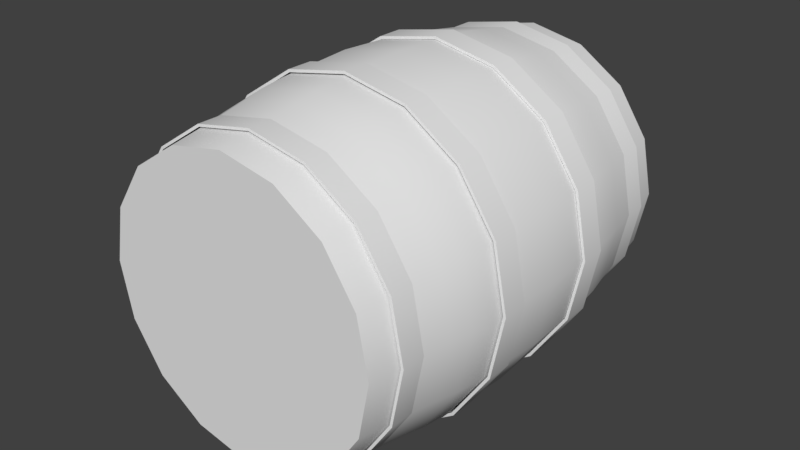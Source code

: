# Source: Tynnyri.blend  (saved by Blender 2.78.0; exported with 4.5.12 LTS)
import bpy
from mathutils import Matrix  # noqa: F401  (used for matrix-valued properties, if any)

bpy.ops.wm.read_factory_settings(use_empty=True)
scene = bpy.context.scene
scene.name = 'Scene'

# ---- collections
col_collection_1 = bpy.data.collections.new('Collection 1'); scene.collection.children.link(col_collection_1)

# ---- node groups
ng_auto_smooth = bpy.data.node_groups.new('Auto Smooth', 'GeometryNodeTree')
_s = ng_auto_smooth.interface.new_socket(name='Geometry', in_out='OUTPUT', socket_type='NodeSocketGeometry')
_s = ng_auto_smooth.interface.new_socket(name='Geometry', in_out='INPUT', socket_type='NodeSocketGeometry')
_s = ng_auto_smooth.interface.new_socket(name='Angle', in_out='INPUT', socket_type='NodeSocketFloat')
_s.subtype = 'ANGLE'
_s.min_value = 0.0
_s.max_value = 3.142
ng_auto_smooth.is_modifier = True
_N = ng_auto_smooth.nodes; _L = ng_auto_smooth.links
n0 = _N.new('NodeGroupOutput'); n0.name = 'Group Output'; n0.location = (480, -100)
n1 = _N.new('NodeGroupInput'); n1.name = 'Group Input'; n1.location = (-420, -300)
n2 = _N.new('NodeGroupInput'); n2.name = 'Group Input.001'; n2.location = (-60, -100)
n3 = _N.new('GeometryNodeSetShadeSmooth'); n3.name = 'Set Shade Smooth'; n3.location = (120, -100)
n3.domain = 'EDGE'
n4 = _N.new('GeometryNodeSetShadeSmooth'); n4.name = 'Set Shade Smooth.001'; n4.location = (300, -100)
n5 = _N.new('GeometryNodeInputMeshEdgeAngle'); n5.name = 'Edge Angle'; n5.location = (-420, -220)
n6 = _N.new('GeometryNodeInputEdgeSmooth'); n6.name = 'Is Edge Smooth'; n6.location = (-60, -160)
n7 = _N.new('GeometryNodeInputShadeSmooth'); n7.name = 'Is Face Smooth'; n7.location = (-240, -340)
n8 = _N.new('FunctionNodeBooleanMath'); n8.name = 'Boolean Math'; n8.location = (-60, -220)
n9 = _N.new('FunctionNodeCompare'); n9.name = 'Compare'; n9.location = (-240, -180)
n9.operation = 'LESS_EQUAL'
_L.new(n5.outputs[0], n9.inputs[0])
_L.new(n4.outputs[0], n0.inputs[0])
_L.new(n1.outputs[1], n9.inputs[1])
_L.new(n9.outputs[0], n8.inputs[0])
_L.new(n7.outputs[0], n8.inputs[1])
_L.new(n2.outputs[0], n3.inputs[0])
_L.new(n6.outputs[0], n3.inputs[1])
_L.new(n3.outputs[0], n4.inputs[0])
_L.new(n8.outputs[0], n3.inputs[2])
n0.is_active_output = True

# ---- world
world_world = bpy.data.worlds.new('World'); scene.world = world_world
world_world.color = (0.05088, 0.05088, 0.05088)
world_world.use_sun_shadow = False
world_world.sun_shadow_jitter_overblur = 0.0
world_world.cycles.sampling_method = 'MANUAL'

# ---- meshes
me_circle_001 = bpy.data.meshes.new('Circle.001')
me_circle_001.from_pydata([(-2.481e-06, 66.46, -15.86), (-25.43, 61.4, -15.86), (-46.99, 46.99, -15.86), (-61.4, 25.43, -15.86), (-66.46, 1.442e-05, -15.86), (-61.4, -25.43, -15.86), (-46.99, -46.99, -15.86), (-25.43, -61.4, -15.86), (1.917e-05, -66.46, -15.86), (25.43, -61.4, -15.86), (46.99, -46.99, -15.86), (61.4, -25.43, -15.86), (66.46, 7.358e-05, -15.86), (61.4, 25.43, -15.86), (46.99, 46.99, -15.86), (25.43, 61.4, -15.86), (-2.436e-06, 67.58, -15.86), (-25.86, 62.44, -15.86), (-47.79, 47.79, -15.86), (-62.44, 25.86, -15.86), (-67.58, 1.414e-05, -15.86), (-62.44, -25.86, -15.86), (-47.79, -47.79, -15.86), (-25.86, -62.44, -15.86), (1.958e-05, -67.58, -15.86), (25.86, -62.44, -15.86), (47.79, -47.79, -15.86), (62.44, -25.86, -15.86), (67.58, 7.43e-05, -15.86), (62.44, 25.86, -15.86), (47.79, 47.79, -15.86), (25.86, 62.44, -15.86), (-2.436e-06, 67.58, -26.48), (-25.86, 62.44, -26.48), (-47.79, 47.79, -26.48), (-62.44, 25.86, -26.48), (-67.58, 1.368e-05, -26.48), (-62.44, -25.86, -26.48), (-47.79, -47.79, -26.48), (-25.86, -62.44, -26.48), (1.958e-05, -67.58, -26.48), (25.86, -62.44, -26.48), (47.79, -47.79, -26.48), (62.44, -25.86, -26.48), (67.58, 7.383e-05, -26.48), (62.44, 25.86, -26.48), (47.79, 47.79, -26.48), (25.86, 62.44, -26.48), (-2.594e-06, 64.21, -26.48), (-24.57, 59.32, -26.48), (-45.4, 45.4, -26.48), (-59.32, 24.57, -26.48), (-64.21, 1.453e-05, -26.48), (-59.32, -24.57, -26.48), (-45.4, -45.4, -26.48), (-24.57, -59.32, -26.48), (1.833e-05, -64.21, -26.48), (24.57, -59.32, -26.48), (45.4, -45.4, -26.48), (59.32, -24.57, -26.48), (64.21, 7.168e-05, -26.48), (59.32, 24.57, -26.48), (45.4, 45.4, -26.48), (24.57, 59.32, -26.48)], [], [(10, 9, 25, 26), (3, 2, 18, 19), (11, 10, 26, 27), (4, 3, 19, 20), (12, 11, 27, 28), (5, 4, 20, 21), (13, 12, 28, 29), (6, 5, 21, 22), (14, 13, 29, 30), (7, 6, 22, 23), (15, 14, 30, 31), (8, 7, 23, 24), (1, 0, 16, 17), (0, 15, 31, 16), (9, 8, 24, 25), (2, 1, 17, 18), (17, 16, 32, 33), (16, 31, 47, 32), (25, 24, 40, 41), (18, 17, 33, 34), (26, 25, 41, 42), (19, 18, 34, 35), (27, 26, 42, 43), (20, 19, 35, 36), (28, 27, 43, 44), (21, 20, 36, 37), (29, 28, 44, 45), (22, 21, 37, 38), (30, 29, 45, 46), (23, 22, 38, 39), (31, 30, 46, 47), (24, 23, 39, 40), (38, 37, 53, 54), (46, 45, 61, 62), (39, 38, 54, 55), (47, 46, 62, 63), (40, 39, 55, 56), (33, 32, 48, 49), (32, 47, 63, 48), (41, 40, 56, 57), (34, 33, 49, 50), (42, 41, 57, 58), (35, 34, 50, 51), (43, 42, 58, 59), (36, 35, 51, 52), (44, 43, 59, 60), (37, 36, 52, 53), (45, 44, 60, 61)])
me_circle_001.polygons.foreach_set('use_smooth', [True] * 48)
me_circle_001.use_remesh_preserve_volume = False
me_circle_001.use_remesh_preserve_attributes = False
me_circle_001.use_mirror_vertex_groups = False
me_circle_001.update()
me_circle = bpy.data.meshes.new('Circle')
me_circle.from_pydata([(-3.09e-06, 58.19, -87.94), (22.27, 53.76, 79.95), (-22.27, 53.76, -87.94), (41.15, 41.15, 79.95), (-41.15, 41.15, -87.94), (53.76, 22.27, 79.95), (-53.76, 22.27, -87.94), (58.19, 7.225e-05, 79.95), (-58.19, 1.311e-05, -87.94), (53.76, -22.27, 79.95), (-53.76, -22.27, -87.94), (41.15, -41.15, 79.95), (-41.15, -41.15, -87.94), (22.27, -53.76, 79.95), (-22.27, -53.76, -87.94), (1.587e-05, -58.19, 79.95), (1.587e-05, -58.19, -87.94), (-22.27, -53.76, 79.95), (22.27, -53.76, -87.94), (-41.15, -41.15, 79.95), (41.15, -41.15, -87.94), (-53.76, -22.27, 79.95), (53.76, -22.27, -87.94), (-58.19, 2.045e-05, 79.95), (58.19, 6.491e-05, -87.94), (-53.76, 22.27, 79.95), (53.76, 22.27, -87.94), (-41.15, 41.15, 79.95), (41.15, 41.15, -87.94), (-22.27, 53.76, 79.95), (22.27, 53.76, -87.94), (-3.09e-06, 58.19, 79.95), (61.13, -25.32, -35.81), (61.13, -25.32, 27.82), (66.17, 7.505e-05, 27.82), (66.17, 7.227e-05, -35.81), (-2.713e-06, 66.17, -35.81), (-2.713e-06, 66.17, 27.82), (-25.32, 61.13, 27.82), (-25.32, 61.13, -35.81), (25.32, 61.13, -35.81), (25.32, 61.13, 27.82), (-66.17, 1.337e-05, -35.81), (-66.17, 1.615e-05, 27.82), (-61.13, -25.32, 27.82), (-61.13, -25.32, -35.81), (1.885e-05, -66.17, -35.81), (1.885e-05, -66.17, 27.82), (25.32, -61.13, 27.82), (25.32, -61.13, -35.81), (61.13, 25.32, 27.82), (61.13, 25.32, -35.81), (-46.79, 46.79, 27.82), (-46.79, 46.79, -35.81), (-46.79, -46.79, 27.82), (-46.79, -46.79, -35.81), (46.79, -46.79, 27.82), (46.79, -46.79, -35.81), (46.79, 46.79, 27.82), (46.79, 46.79, -35.81), (-61.13, 25.32, 27.82), (-61.13, 25.32, -35.81), (-25.32, -61.13, 27.82), (-25.32, -61.13, -35.81), (58.54, -24.25, 46.78), (55.95, -23.18, 63.95), (-2.753e-06, 63.36, 46.78), (-2.935e-06, 60.56, 63.95), (24.25, 58.54, 46.78), (23.18, 55.95, 63.95), (-63.36, 1.778e-05, 46.78), (-60.56, 1.917e-05, 63.95), (1.789e-05, -63.36, 46.78), (1.68e-05, -60.56, 63.95), (60.56, 7.307e-05, 63.95), (63.36, 7.418e-05, 46.78), (-23.18, 55.95, 63.95), (-24.25, 58.54, 46.78), (-55.95, -23.18, 63.95), (-58.54, -24.25, 46.78), (23.18, -55.95, 63.95), (24.25, -58.54, 46.78), (55.95, 23.18, 63.95), (58.54, 24.25, 46.78), (-42.82, 42.82, 63.95), (-44.8, 44.8, 46.78), (-42.82, -42.82, 63.95), (-44.8, -44.8, 46.78), (42.82, -42.82, 63.95), (44.8, -44.8, 46.78), (42.82, 42.82, 63.95), (44.8, 44.8, 46.78), (-55.95, 23.18, 63.95), (-58.54, 24.25, 46.78), (-23.18, -55.95, 63.95), (-24.25, -58.54, 46.78), (63.36, 6.974e-05, -54.77), (60.56, 6.713e-05, -71.94), (-24.25, 58.54, -54.77), (-23.18, 55.95, -71.94), (-58.54, -24.25, -54.77), (-55.95, -23.18, -71.94), (24.25, -58.54, -54.77), (23.18, -55.95, -71.94), (58.54, 24.25, -54.77), (55.95, 23.18, -71.94), (-44.8, 44.8, -54.77), (-42.82, 42.82, -71.94), (-44.8, -44.8, -54.77), (-42.82, -42.82, -71.94), (44.8, -44.8, -54.77), (42.82, -42.82, -71.94), (44.8, 44.8, -54.77), (42.82, 42.82, -71.94), (-58.54, 24.25, -54.77), (-55.95, 23.18, -71.94), (-24.25, -58.54, -54.77), (-23.18, -55.95, -71.94), (55.95, -23.18, -71.94), (58.54, -24.25, -54.77), (-2.935e-06, 60.56, -71.94), (-2.753e-06, 63.36, -54.77), (23.18, 55.95, -71.94), (24.25, 58.54, -54.77), (-60.56, 1.323e-05, -71.94), (-63.36, 1.334e-05, -54.77), (1.68e-05, -60.56, -71.94), (1.789e-05, -63.36, -54.77), (65.05, 7.491e-05, 38.17), (-24.89, 60.1, 38.17), (-60.1, -24.89, 38.17), (24.89, -60.1, 38.17), (60.1, 24.89, 38.17), (-46.0, 46.0, 38.17), (-46.0, -46.0, 38.17), (46.0, -46.0, 38.17), (46.0, 46.0, 38.17), (-60.1, 24.89, 38.17), (-24.89, -60.1, 38.17), (60.1, -24.89, 38.17), (-2.62e-06, 65.05, 38.17), (24.89, 60.1, 38.17), (-65.05, 1.7e-05, 38.17), (1.858e-05, -65.05, 38.17), (60.1, -24.89, -46.17), (-2.62e-06, 65.05, -46.17), (24.89, 60.1, -46.17), (-65.05, 1.332e-05, -46.17), (1.858e-05, -65.05, -46.17), (65.05, 7.122e-05, -46.17), (-24.89, 60.1, -46.17), (-60.1, -24.89, -46.17), (24.89, -60.1, -46.17), (60.1, 24.89, -46.17), (-46.0, 46.0, -46.17), (-46.0, -46.0, -46.17), (46.0, -46.0, -46.17), (46.0, 46.0, -46.17), (-60.1, 24.89, -46.17), (-24.89, -60.1, -46.17), (62.65, -25.95, -3.997), (67.82, 7.474e-05, -3.997), (-2.602e-06, 67.82, -3.997), (-25.95, 62.65, -3.997), (25.95, 62.65, -3.997), (-67.82, 1.438e-05, -3.997), (-62.65, -25.95, -3.997), (1.949e-05, -67.82, -3.997), (25.95, -62.65, -3.997), (62.65, 25.95, -3.997), (-47.95, 47.95, -3.997), (-47.95, -47.95, -3.997), (47.95, -47.95, -3.997), (47.95, 47.95, -3.997), (-62.65, 25.95, -3.997), (-25.95, -62.65, -3.997), (19.12, 46.17, 80.16), (35.34, 35.34, 80.16), (46.17, 19.13, 80.16), (49.98, 6.674e-05, 80.16), (46.17, -19.12, 80.16), (35.34, -35.34, 80.16), (19.13, -46.17, 80.16), (1.306e-05, -49.98, 80.16), (-19.13, -46.17, 80.16), (-35.34, -35.34, 80.16), (-46.17, -19.12, 80.16), (-49.98, 2.225e-05, 80.16), (-46.17, 19.13, 80.16), (-35.34, 35.34, 80.16), (-19.13, 46.17, 80.16), (-3.221e-06, 49.98, 80.16), (19.12, 46.17, 72.02), (35.34, 35.34, 72.02), (46.17, 19.13, 72.02), (49.98, 6.638e-05, 72.02), (46.17, -19.12, 72.02), (35.34, -35.34, 72.02), (19.13, -46.17, 72.02), (1.306e-05, -49.98, 72.02), (-19.13, -46.17, 72.02), (-35.34, -35.34, 72.02), (-46.17, -19.12, 72.02), (-49.98, 2.19e-05, 72.02), (-46.17, 19.13, 72.02), (-35.34, 35.34, 72.02), (-19.13, 46.17, 72.02), (-3.221e-06, 49.98, 72.02)], [], [(74, 7, 9, 65), (76, 29, 31, 67), (67, 31, 1, 69), (78, 21, 23, 71), (80, 13, 15, 73), (82, 5, 7, 74), (84, 27, 29, 76), (86, 19, 21, 78), (88, 11, 13, 80), (90, 3, 5, 82), (92, 25, 27, 84), (94, 17, 19, 86), (65, 9, 11, 88), (69, 1, 3, 90), (71, 23, 25, 92), (73, 15, 17, 94), (148, 46, 63, 159), (167, 47, 62, 175), (147, 42, 61, 158), (165, 43, 60, 174), (146, 40, 59, 157), (164, 41, 58, 173), (144, 32, 57, 156), (160, 33, 56, 172), (159, 63, 55, 155), (175, 62, 54, 171), (158, 61, 53, 154), (174, 60, 52, 170), (157, 59, 51, 153), (173, 58, 50, 169), (156, 57, 49, 152), (172, 56, 48, 168), (155, 55, 45, 151), (171, 54, 44, 166), (154, 53, 39, 150), (170, 52, 38, 163), (153, 51, 35, 149), (169, 50, 34, 161), (152, 49, 46, 148), (168, 48, 47, 167), (151, 45, 42, 147), (166, 44, 43, 165), (145, 36, 40, 146), (162, 37, 41, 164), (150, 39, 36, 145), (163, 38, 37, 162), (149, 35, 32, 144), (161, 34, 33, 160), (143, 72, 95, 138), (72, 73, 94, 95), (142, 70, 93, 137), (70, 71, 92, 93), (141, 68, 91, 136), (68, 69, 90, 91), (139, 64, 89, 135), (64, 65, 88, 89), (138, 95, 87, 134), (95, 94, 86, 87), (137, 93, 85, 133), (93, 92, 84, 85), (136, 91, 83, 132), (91, 90, 82, 83), (135, 89, 81, 131), (89, 88, 80, 81), (134, 87, 79, 130), (87, 86, 78, 79), (133, 85, 77, 129), (85, 84, 76, 77), (132, 83, 75, 128), (83, 82, 74, 75), (131, 81, 72, 143), (81, 80, 73, 72), (130, 79, 70, 142), (79, 78, 71, 70), (140, 66, 68, 141), (66, 67, 69, 68), (129, 77, 66, 140), (77, 76, 67, 66), (128, 75, 64, 139), (75, 74, 65, 64), (24, 97, 118, 22), (97, 96, 119, 118), (2, 99, 120, 0), (99, 98, 121, 120), (0, 120, 122, 30), (120, 121, 123, 122), (10, 101, 124, 8), (101, 100, 125, 124), (18, 103, 126, 16), (103, 102, 127, 126), (26, 105, 97, 24), (105, 104, 96, 97), (4, 107, 99, 2), (107, 106, 98, 99), (12, 109, 101, 10), (109, 108, 100, 101), (20, 111, 103, 18), (111, 110, 102, 103), (28, 113, 105, 26), (113, 112, 104, 105), (6, 115, 107, 4), (115, 114, 106, 107), (14, 117, 109, 12), (117, 116, 108, 109), (22, 118, 111, 20), (118, 119, 110, 111), (30, 122, 113, 28), (122, 123, 112, 113), (8, 124, 115, 6), (124, 125, 114, 115), (16, 126, 117, 14), (126, 127, 116, 117), (34, 128, 139, 33), (38, 129, 140, 37), (37, 140, 141, 41), (44, 130, 142, 43), (48, 131, 143, 47), (50, 132, 128, 34), (52, 133, 129, 38), (54, 134, 130, 44), (56, 135, 131, 48), (58, 136, 132, 50), (60, 137, 133, 52), (62, 138, 134, 54), (33, 139, 135, 56), (41, 141, 136, 58), (43, 142, 137, 60), (47, 143, 138, 62), (96, 149, 144, 119), (98, 150, 145, 121), (121, 145, 146, 123), (100, 151, 147, 125), (102, 152, 148, 127), (104, 153, 149, 96), (106, 154, 150, 98), (108, 155, 151, 100), (110, 156, 152, 102), (112, 157, 153, 104), (114, 158, 154, 106), (116, 159, 155, 108), (119, 144, 156, 110), (123, 146, 157, 112), (125, 147, 158, 114), (127, 148, 159, 116), (35, 161, 160, 32), (39, 163, 162, 36), (36, 162, 164, 40), (45, 166, 165, 42), (49, 168, 167, 46), (51, 169, 161, 35), (53, 170, 163, 39), (55, 171, 166, 45), (57, 172, 168, 49), (59, 173, 169, 51), (61, 174, 170, 53), (63, 175, 171, 55), (32, 160, 172, 57), (40, 164, 173, 59), (42, 165, 174, 61), (46, 167, 175, 63), (15, 183, 184, 17), (23, 187, 188, 25), (1, 176, 177, 3), (9, 180, 181, 11), (17, 184, 185, 19), (25, 188, 189, 27), (3, 177, 178, 5), (11, 181, 182, 13), (19, 185, 186, 21), (27, 189, 190, 29), (5, 178, 179, 7), (13, 182, 183, 15), (21, 186, 187, 23), (31, 191, 176, 1), (29, 190, 191, 31), (7, 179, 180, 9), (188, 204, 205, 189), (181, 197, 198, 182), (189, 205, 206, 190), (182, 198, 199, 183), (191, 207, 192, 176), (190, 206, 207, 191), (183, 199, 200, 184), (176, 192, 193, 177), (184, 200, 201, 185), (177, 193, 194, 178), (185, 201, 202, 186), (178, 194, 195, 179), (186, 202, 203, 187), (179, 195, 196, 180), (187, 203, 204, 188), (180, 196, 197, 181), (2, 0, 18, 16), (4, 2, 16, 14), (6, 4, 14, 12), (8, 6, 12, 10), (20, 18, 0, 30), (22, 20, 30, 28), (24, 22, 28, 26), (207, 200, 199, 192), (192, 199, 198, 193), (193, 198, 197, 194), (194, 197, 196, 195), (200, 207, 206, 201), (201, 206, 205, 202), (202, 205, 204, 203)])
me_circle.polygons.foreach_set('use_smooth', [True] * 206)
me_circle.use_remesh_preserve_volume = False
me_circle.use_remesh_preserve_attributes = False
me_circle.use_mirror_vertex_groups = False
me_circle.update()
me_circle_002 = bpy.data.meshes.new('Circle.002')
me_circle_002.from_pydata([(-2.481e-06, 66.46, -15.86), (-25.43, 61.4, -15.86), (-46.99, 46.99, -15.86), (-61.4, 25.43, -15.86), (-66.46, 1.442e-05, -15.86), (-61.4, -25.43, -15.86), (-46.99, -46.99, -15.86), (-25.43, -61.4, -15.86), (1.917e-05, -66.46, -15.86), (25.43, -61.4, -15.86), (46.99, -46.99, -15.86), (61.4, -25.43, -15.86), (66.46, 7.358e-05, -15.86), (61.4, 25.43, -15.86), (46.99, 46.99, -15.86), (25.43, 61.4, -15.86), (-2.436e-06, 67.58, -15.86), (-25.86, 62.44, -15.86), (-47.79, 47.79, -15.86), (-62.44, 25.86, -15.86), (-67.58, 1.414e-05, -15.86), (-62.44, -25.86, -15.86), (-47.79, -47.79, -15.86), (-25.86, -62.44, -15.86), (1.958e-05, -67.58, -15.86), (25.86, -62.44, -15.86), (47.79, -47.79, -15.86), (62.44, -25.86, -15.86), (67.58, 7.43e-05, -15.86), (62.44, 25.86, -15.86), (47.79, 47.79, -15.86), (25.86, 62.44, -15.86), (-2.436e-06, 67.58, -26.48), (-25.86, 62.44, -26.48), (-47.79, 47.79, -26.48), (-62.44, 25.86, -26.48), (-67.58, 1.368e-05, -26.48), (-62.44, -25.86, -26.48), (-47.79, -47.79, -26.48), (-25.86, -62.44, -26.48), (1.958e-05, -67.58, -26.48), (25.86, -62.44, -26.48), (47.79, -47.79, -26.48), (62.44, -25.86, -26.48), (67.58, 7.383e-05, -26.48), (62.44, 25.86, -26.48), (47.79, 47.79, -26.48), (25.86, 62.44, -26.48), (-2.594e-06, 64.21, -26.48), (-24.57, 59.32, -26.48), (-45.4, 45.4, -26.48), (-59.32, 24.57, -26.48), (-64.21, 1.453e-05, -26.48), (-59.32, -24.57, -26.48), (-45.4, -45.4, -26.48), (-24.57, -59.32, -26.48), (1.833e-05, -64.21, -26.48), (24.57, -59.32, -26.48), (45.4, -45.4, -26.48), (59.32, -24.57, -26.48), (64.21, 7.168e-05, -26.48), (59.32, 24.57, -26.48), (45.4, 45.4, -26.48), (24.57, 59.32, -26.48)], [], [(10, 9, 25, 26), (3, 2, 18, 19), (11, 10, 26, 27), (4, 3, 19, 20), (12, 11, 27, 28), (5, 4, 20, 21), (13, 12, 28, 29), (6, 5, 21, 22), (14, 13, 29, 30), (7, 6, 22, 23), (15, 14, 30, 31), (8, 7, 23, 24), (1, 0, 16, 17), (0, 15, 31, 16), (9, 8, 24, 25), (2, 1, 17, 18), (17, 16, 32, 33), (16, 31, 47, 32), (25, 24, 40, 41), (18, 17, 33, 34), (26, 25, 41, 42), (19, 18, 34, 35), (27, 26, 42, 43), (20, 19, 35, 36), (28, 27, 43, 44), (21, 20, 36, 37), (29, 28, 44, 45), (22, 21, 37, 38), (30, 29, 45, 46), (23, 22, 38, 39), (31, 30, 46, 47), (24, 23, 39, 40), (38, 37, 53, 54), (46, 45, 61, 62), (39, 38, 54, 55), (47, 46, 62, 63), (40, 39, 55, 56), (33, 32, 48, 49), (32, 47, 63, 48), (41, 40, 56, 57), (34, 33, 49, 50), (42, 41, 57, 58), (35, 34, 50, 51), (43, 42, 58, 59), (36, 35, 51, 52), (44, 43, 59, 60), (37, 36, 52, 53), (45, 44, 60, 61)])
me_circle_002.polygons.foreach_set('use_smooth', [True] * 48)
me_circle_002.use_remesh_preserve_volume = False
me_circle_002.use_remesh_preserve_attributes = False
me_circle_002.use_mirror_vertex_groups = False
me_circle_002.update()
me_circle_003 = bpy.data.meshes.new('Circle.003')
me_circle_003.from_pydata([(-2.481e-06, 66.46, -15.86), (-25.43, 61.4, -15.86), (-46.99, 46.99, -15.86), (-61.4, 25.43, -15.86), (-66.46, 1.442e-05, -15.86), (-61.4, -25.43, -15.86), (-46.99, -46.99, -15.86), (-25.43, -61.4, -15.86), (1.917e-05, -66.46, -15.86), (25.43, -61.4, -15.86), (46.99, -46.99, -15.86), (61.4, -25.43, -15.86), (66.46, 7.358e-05, -15.86), (61.4, 25.43, -15.86), (46.99, 46.99, -15.86), (25.43, 61.4, -15.86), (-2.436e-06, 67.58, -15.86), (-25.86, 62.44, -15.86), (-47.79, 47.79, -15.86), (-62.44, 25.86, -15.86), (-67.58, 1.414e-05, -15.86), (-62.44, -25.86, -15.86), (-47.79, -47.79, -15.86), (-25.86, -62.44, -15.86), (1.958e-05, -67.58, -15.86), (25.86, -62.44, -15.86), (47.79, -47.79, -15.86), (62.44, -25.86, -15.86), (67.58, 7.43e-05, -15.86), (62.44, 25.86, -15.86), (47.79, 47.79, -15.86), (25.86, 62.44, -15.86), (-2.436e-06, 67.58, -26.48), (-25.86, 62.44, -26.48), (-47.79, 47.79, -26.48), (-62.44, 25.86, -26.48), (-67.58, 1.368e-05, -26.48), (-62.44, -25.86, -26.48), (-47.79, -47.79, -26.48), (-25.86, -62.44, -26.48), (1.958e-05, -67.58, -26.48), (25.86, -62.44, -26.48), (47.79, -47.79, -26.48), (62.44, -25.86, -26.48), (67.58, 7.383e-05, -26.48), (62.44, 25.86, -26.48), (47.79, 47.79, -26.48), (25.86, 62.44, -26.48), (-2.594e-06, 64.21, -26.48), (-24.57, 59.32, -26.48), (-45.4, 45.4, -26.48), (-59.32, 24.57, -26.48), (-64.21, 1.453e-05, -26.48), (-59.32, -24.57, -26.48), (-45.4, -45.4, -26.48), (-24.57, -59.32, -26.48), (1.833e-05, -64.21, -26.48), (24.57, -59.32, -26.48), (45.4, -45.4, -26.48), (59.32, -24.57, -26.48), (64.21, 7.168e-05, -26.48), (59.32, 24.57, -26.48), (45.4, 45.4, -26.48), (24.57, 59.32, -26.48)], [], [(10, 9, 25, 26), (3, 2, 18, 19), (11, 10, 26, 27), (4, 3, 19, 20), (12, 11, 27, 28), (5, 4, 20, 21), (13, 12, 28, 29), (6, 5, 21, 22), (14, 13, 29, 30), (7, 6, 22, 23), (15, 14, 30, 31), (8, 7, 23, 24), (1, 0, 16, 17), (0, 15, 31, 16), (9, 8, 24, 25), (2, 1, 17, 18), (17, 16, 32, 33), (16, 31, 47, 32), (25, 24, 40, 41), (18, 17, 33, 34), (26, 25, 41, 42), (19, 18, 34, 35), (27, 26, 42, 43), (20, 19, 35, 36), (28, 27, 43, 44), (21, 20, 36, 37), (29, 28, 44, 45), (22, 21, 37, 38), (30, 29, 45, 46), (23, 22, 38, 39), (31, 30, 46, 47), (24, 23, 39, 40), (38, 37, 53, 54), (46, 45, 61, 62), (39, 38, 54, 55), (47, 46, 62, 63), (40, 39, 55, 56), (33, 32, 48, 49), (32, 47, 63, 48), (41, 40, 56, 57), (34, 33, 49, 50), (42, 41, 57, 58), (35, 34, 50, 51), (43, 42, 58, 59), (36, 35, 51, 52), (44, 43, 59, 60), (37, 36, 52, 53), (45, 44, 60, 61)])
me_circle_003.polygons.foreach_set('use_smooth', [True] * 48)
me_circle_003.use_remesh_preserve_volume = False
me_circle_003.use_remesh_preserve_attributes = False
me_circle_003.use_mirror_vertex_groups = False
me_circle_003.update()
me_circle_004 = bpy.data.meshes.new('Circle.004')
me_circle_004.from_pydata([(-2.481e-06, 66.46, -15.86), (-25.43, 61.4, -15.86), (-46.99, 46.99, -15.86), (-61.4, 25.43, -15.86), (-66.46, 1.442e-05, -15.86), (-61.4, -25.43, -15.86), (-46.99, -46.99, -15.86), (-25.43, -61.4, -15.86), (1.917e-05, -66.46, -15.86), (25.43, -61.4, -15.86), (46.99, -46.99, -15.86), (61.4, -25.43, -15.86), (66.46, 7.358e-05, -15.86), (61.4, 25.43, -15.86), (46.99, 46.99, -15.86), (25.43, 61.4, -15.86), (-2.436e-06, 67.58, -15.86), (-25.86, 62.44, -15.86), (-47.79, 47.79, -15.86), (-62.44, 25.86, -15.86), (-67.58, 1.414e-05, -15.86), (-62.44, -25.86, -15.86), (-47.79, -47.79, -15.86), (-25.86, -62.44, -15.86), (1.958e-05, -67.58, -15.86), (25.86, -62.44, -15.86), (47.79, -47.79, -15.86), (62.44, -25.86, -15.86), (67.58, 7.43e-05, -15.86), (62.44, 25.86, -15.86), (47.79, 47.79, -15.86), (25.86, 62.44, -15.86), (-2.436e-06, 67.58, -26.48), (-25.86, 62.44, -26.48), (-47.79, 47.79, -26.48), (-62.44, 25.86, -26.48), (-67.58, 1.368e-05, -26.48), (-62.44, -25.86, -26.48), (-47.79, -47.79, -26.48), (-25.86, -62.44, -26.48), (1.958e-05, -67.58, -26.48), (25.86, -62.44, -26.48), (47.79, -47.79, -26.48), (62.44, -25.86, -26.48), (67.58, 7.383e-05, -26.48), (62.44, 25.86, -26.48), (47.79, 47.79, -26.48), (25.86, 62.44, -26.48), (-2.594e-06, 64.21, -26.48), (-24.57, 59.32, -26.48), (-45.4, 45.4, -26.48), (-59.32, 24.57, -26.48), (-64.21, 1.453e-05, -26.48), (-59.32, -24.57, -26.48), (-45.4, -45.4, -26.48), (-24.57, -59.32, -26.48), (1.833e-05, -64.21, -26.48), (24.57, -59.32, -26.48), (45.4, -45.4, -26.48), (59.32, -24.57, -26.48), (64.21, 7.168e-05, -26.48), (59.32, 24.57, -26.48), (45.4, 45.4, -26.48), (24.57, 59.32, -26.48)], [], [(10, 9, 25, 26), (3, 2, 18, 19), (11, 10, 26, 27), (4, 3, 19, 20), (12, 11, 27, 28), (5, 4, 20, 21), (13, 12, 28, 29), (6, 5, 21, 22), (14, 13, 29, 30), (7, 6, 22, 23), (15, 14, 30, 31), (8, 7, 23, 24), (1, 0, 16, 17), (0, 15, 31, 16), (9, 8, 24, 25), (2, 1, 17, 18), (17, 16, 32, 33), (16, 31, 47, 32), (25, 24, 40, 41), (18, 17, 33, 34), (26, 25, 41, 42), (19, 18, 34, 35), (27, 26, 42, 43), (20, 19, 35, 36), (28, 27, 43, 44), (21, 20, 36, 37), (29, 28, 44, 45), (22, 21, 37, 38), (30, 29, 45, 46), (23, 22, 38, 39), (31, 30, 46, 47), (24, 23, 39, 40), (38, 37, 53, 54), (46, 45, 61, 62), (39, 38, 54, 55), (47, 46, 62, 63), (40, 39, 55, 56), (33, 32, 48, 49), (32, 47, 63, 48), (41, 40, 56, 57), (34, 33, 49, 50), (42, 41, 57, 58), (35, 34, 50, 51), (43, 42, 58, 59), (36, 35, 51, 52), (44, 43, 59, 60), (37, 36, 52, 53), (45, 44, 60, 61)])
me_circle_004.polygons.foreach_set('use_smooth', [True] * 48)
me_circle_004.use_remesh_preserve_volume = False
me_circle_004.use_remesh_preserve_attributes = False
me_circle_004.use_mirror_vertex_groups = False
me_circle_004.update()

# ---- objects
ob_circle_001 = bpy.data.objects.new('Circle.001', me_circle_001)
ob_circle = bpy.data.objects.new('Circle', me_circle)
ob_circle_002 = bpy.data.objects.new('Circle.002', me_circle_002)
ob_circle_003 = bpy.data.objects.new('Circle.003', me_circle_003)
ob_circle_004 = bpy.data.objects.new('Circle.004', me_circle_004)

# ---- transforms, parenting, visibility, modifiers, constraints
ob_circle_001.location = (0.0, 0.0, 0.0)
ob_circle_001.rotation_euler = (1.571, 0.0, 0.0)
ob_circle_001.scale = (0.04459, 0.04459, 0.04459)
ob_circle_001.lineart.crease_threshold = 0.0
_m = ob_circle_001.modifiers.new('Auto Smooth', 'NODES')
_m.node_group = ng_auto_smooth
_gi = [s.identifier for s in ng_auto_smooth.interface.items_tree if s.item_type == 'SOCKET' and s.in_out == 'INPUT']
_m[_gi[1]] = 1.047  # Angle
ob_circle.location = (0.0, 0.0, 0.0)
ob_circle.rotation_euler = (1.571, 0.0, 0.0)
ob_circle.scale = (-0.04429, -0.04429, -0.04429)
ob_circle.lineart.crease_threshold = 0.0
_m = ob_circle.modifiers.new('Auto Smooth', 'NODES')
_m.node_group = ng_auto_smooth
_gi = [s.identifier for s in ng_auto_smooth.interface.items_tree if s.item_type == 'SOCKET' and s.in_out == 'INPUT']
_m[_gi[1]] = 1.047  # Angle
ob_circle_002.location = (0.0, -2.143, 0.0)
ob_circle_002.rotation_euler = (1.571, 0.0, 0.0)
ob_circle_002.scale = (0.04459, 0.04459, 0.04459)
ob_circle_002.lineart.crease_threshold = 0.0
_m = ob_circle_002.modifiers.new('Auto Smooth', 'NODES')
_m.node_group = ng_auto_smooth
_gi = [s.identifier for s in ng_auto_smooth.interface.items_tree if s.item_type == 'SOCKET' and s.in_out == 'INPUT']
_m[_gi[1]] = 1.047  # Angle
ob_circle_003.location = (0.0, -4.004, 0.0)
ob_circle_003.rotation_euler = (1.571, 0.0, 0.0)
ob_circle_003.scale = (0.0403, 0.0403, 0.0403)
ob_circle_003.lineart.crease_threshold = 0.0
_m = ob_circle_003.modifiers.new('Auto Smooth', 'NODES')
_m.node_group = ng_auto_smooth
_gi = [s.identifier for s in ng_auto_smooth.interface.items_tree if s.item_type == 'SOCKET' and s.in_out == 'INPUT']
_m[_gi[1]] = 1.047  # Angle
ob_circle_004.location = (0.0, 1.936, 0.0)
ob_circle_004.rotation_euler = (1.571, 0.0, 0.0)
ob_circle_004.scale = (0.0403, 0.0403, 0.0403)
ob_circle_004.lineart.crease_threshold = 0.0
_m = ob_circle_004.modifiers.new('Auto Smooth', 'NODES')
_m.node_group = ng_auto_smooth
_gi = [s.identifier for s in ng_auto_smooth.interface.items_tree if s.item_type == 'SOCKET' and s.in_out == 'INPUT']
_m[_gi[1]] = 1.047  # Angle

# ---- collection membership
col_collection_1.objects.link(ob_circle_001)
col_collection_1.objects.link(ob_circle)
col_collection_1.objects.link(ob_circle_002)
col_collection_1.objects.link(ob_circle_003)
col_collection_1.objects.link(ob_circle_004)

# ---- scene / render settings (as saved in the file)
scene.frame_start = 1; scene.frame_end = 250; scene.frame_set(1)
scene.render.engine = 'BLENDER_EEVEE_NEXT'
scene.render.resolution_percentage = 50
scene.render.dither_intensity = 0.0
scene.cycles.use_denoising = False
scene.cycles.samples = 128
scene.cycles.sampling_pattern = 'TABULATED_SOBOL'
scene.cycles.light_sampling_threshold = 0.0
scene.cycles.use_adaptive_sampling = False
scene.cycles.use_light_tree = False
scene.cycles.blur_glossy = 0.0
scene.cycles.sample_clamp_indirect = 0.0
scene.view_settings.view_transform = 'Standard'
scene.unit_settings.scale_length = 0.01
bpy.context.view_layer.update()

# ---- added for rendering (the .blend has no active camera and no usable light): camera, sun
cam_auto = bpy.data.cameras.new('AutoCamera')
cam_auto.lens = 50.0
cam_auto.sensor_width = 36.0
cam_auto.clip_end = 1000.0
ob_auto_camera = bpy.data.objects.new('AutoCamera', cam_auto)
scene.collection.objects.link(ob_auto_camera)
ob_auto_camera.location = (10.4712, -12.7378, 8.377)
ob_auto_camera.rotation_euler = (1.09748, -7.21219e-08, 0.694738)
scene.camera = ob_auto_camera
light_auto_sun = bpy.data.lights.new('AutoSun', 'SUN')
light_auto_sun.energy = 3.0
light_auto_sun.angle = 0.0523599
ob_auto_sun = bpy.data.objects.new('AutoSun', light_auto_sun)
scene.collection.objects.link(ob_auto_sun)
ob_auto_sun.rotation_euler = (0.872665, 0.174533, 0.523599)
bpy.context.view_layer.update()
